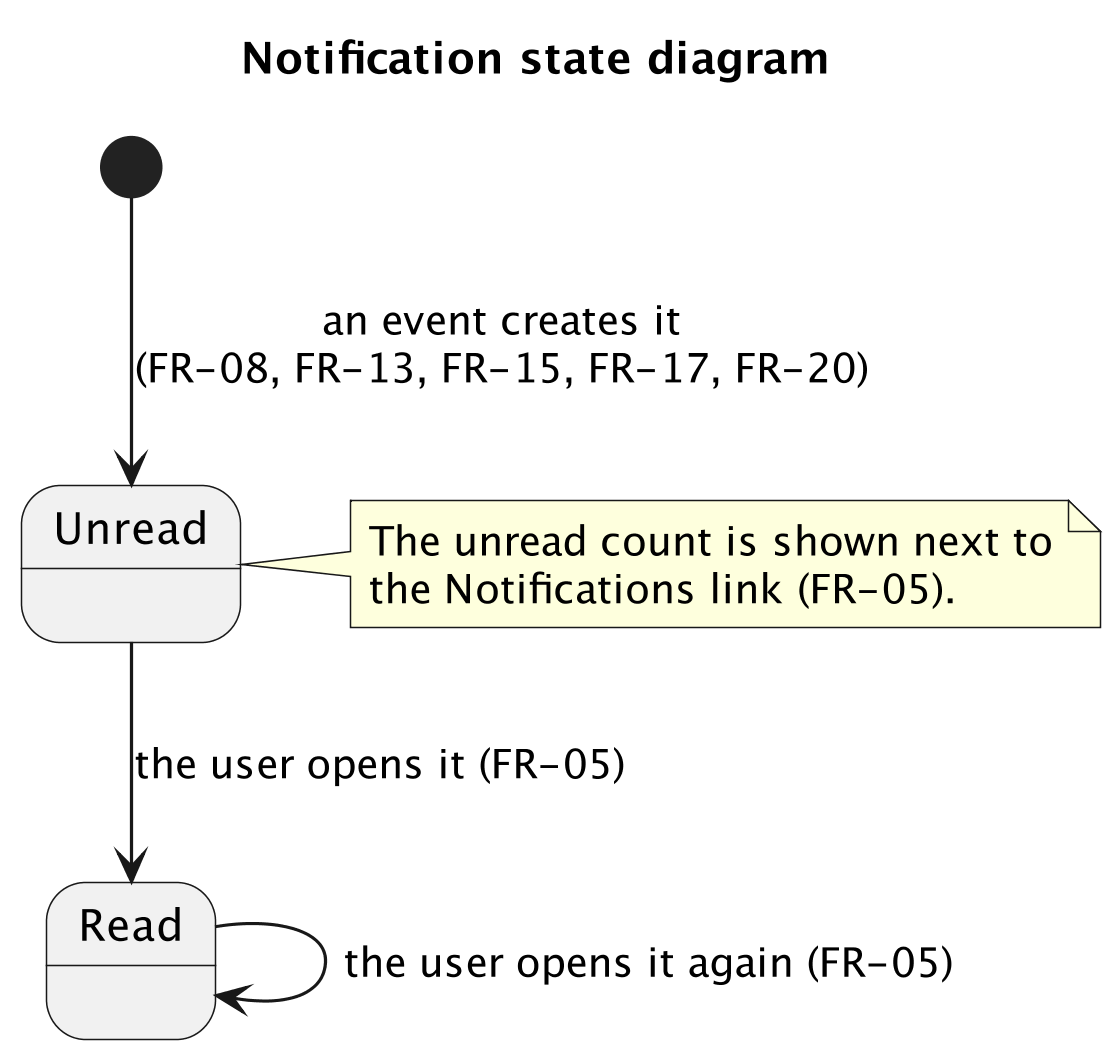

The diagram above was rendered by PlantUML. Its source (embedded in the PNG):
@startuml NotificationState
title Notification state diagram
skinparam dpi 300

[*] --> Unread : an event creates it\n(FR-08, FR-13, FR-15, FR-17, FR-20)
Unread --> Read : the user opens it (FR-05)
Read --> Read : the user opens it again (FR-05)
note right of Unread
  The unread count is shown next to
  the Notifications link (FR-05).
end note
@enduml